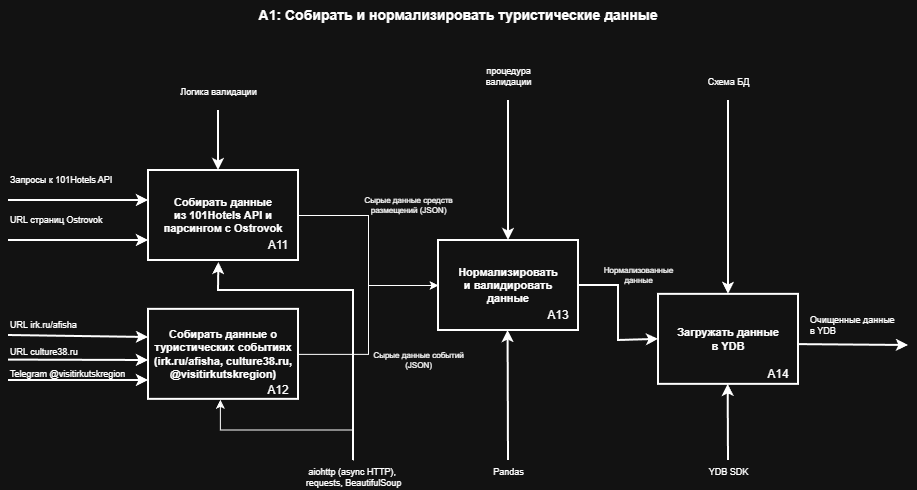

The diagram above was exported from draw.io. Its source (the exported page's mxGraphModel, read from the mxfile embedded in the PNG):
<mxGraphModel dx="1426" dy="788" grid="1" gridSize="10" guides="1" tooltips="1" connect="1" arrows="1" fold="1" page="1" pageScale="1" pageWidth="1200" pageHeight="800" math="0" shadow="0">
  <root>
    <mxCell id="0" />
    <mxCell id="1" parent="0" />
    <mxCell id="title_a1" parent="1" style="text;html=1;strokeColor=none;fillColor=none;align=center;verticalAlign=middle;whiteSpace=wrap;rounded=0;fontStyle=1;fontSize=14;" value="A1: Собирать и нормализировать туристические данные" vertex="1">
      <mxGeometry height="30" width="500" x="240" y="50" as="geometry" />
    </mxCell>
    <mxCell id="6ah-DL6A4u3qgUvOhIDl-17" edge="1" parent="1" source="block_a11" style="edgeStyle=orthogonalEdgeStyle;rounded=0;orthogonalLoop=1;jettySize=auto;html=1;entryX=0;entryY=0.5;entryDx=0;entryDy=0;" target="block_a13">
      <mxGeometry relative="1" as="geometry" />
    </mxCell>
    <mxCell id="block_a11" parent="1" style="rounded=0;whiteSpace=wrap;html=1;strokeWidth=2;fontStyle=1;fontSize=11;verticalAlign=middle;" value="Собирать данные&lt;br&gt;из 101Hotels API и&lt;br&gt;парсингом с Ostrovok" vertex="1">
      <mxGeometry height="90" width="150" x="180" y="220" as="geometry" />
    </mxCell>
    <mxCell id="block_a13" parent="1" style="rounded=0;whiteSpace=wrap;html=1;strokeWidth=2;fontStyle=1;fontSize=11;verticalAlign=middle;" value="Нормализировать&lt;br&gt;и валидировать&lt;br&gt;данные" vertex="1">
      <mxGeometry height="90" width="140" x="470" y="290" as="geometry" />
    </mxCell>
    <mxCell id="block_a14" parent="1" style="rounded=0;whiteSpace=wrap;html=1;strokeWidth=2;fontStyle=1;fontSize=11;verticalAlign=middle;" value="Загружать данные&lt;br&gt;в YDB" vertex="1">
      <mxGeometry height="90" width="140" x="690" y="343.85" as="geometry" />
    </mxCell>
    <mxCell id="i1_a1" edge="1" parent="1" style="endArrow=classic;html=1;strokeWidth=2;" value="">
      <mxGeometry relative="1" as="geometry">
        <mxPoint x="40" y="250" as="sourcePoint" />
        <mxPoint x="180" y="250" as="targetPoint" />
      </mxGeometry>
    </mxCell>
    <mxCell id="i1_a1_label" parent="1" style="text;html=1;align=left;verticalAlign=middle;fontSize=9;" value="Запросы к 101Hotels API" vertex="1">
      <mxGeometry height="20" width="130" x="40" y="220" as="geometry" />
    </mxCell>
    <mxCell id="i2_a1" edge="1" parent="1" style="endArrow=classic;html=1;strokeWidth=2;" value="">
      <mxGeometry relative="1" as="geometry">
        <mxPoint x="40" y="290" as="sourcePoint" />
        <mxPoint x="180" y="290" as="targetPoint" />
      </mxGeometry>
    </mxCell>
    <mxCell id="i2_a1_label" parent="1" style="text;html=1;align=left;verticalAlign=middle;fontSize=9;" value="URL страниц Ostrovok" vertex="1">
      <mxGeometry height="20" width="130" x="40" y="260" as="geometry" />
    </mxCell>
    <mxCell id="c1_a1" edge="1" parent="1" style="endArrow=classic;html=1;strokeWidth=2;" value="">
      <mxGeometry relative="1" as="geometry">
        <mxPoint x="250" y="160" as="sourcePoint" />
        <mxPoint x="250" y="220" as="targetPoint" />
      </mxGeometry>
    </mxCell>
    <mxCell id="c1_a1_label" parent="1" style="text;html=1;align=center;verticalAlign=bottom;fontSize=9;" value="Логика валидации" vertex="1">
      <mxGeometry height="30" width="100" x="200" y="120" as="geometry" />
    </mxCell>
    <mxCell id="c2_a1" edge="1" parent="1" style="endArrow=classic;html=1;strokeWidth=2;" value="">
      <mxGeometry relative="1" as="geometry">
        <mxPoint x="540" y="150" as="sourcePoint" />
        <mxPoint x="540" y="290" as="targetPoint" />
      </mxGeometry>
    </mxCell>
    <mxCell id="c2_a1_label" parent="1" style="text;html=1;align=center;verticalAlign=bottom;fontSize=9;" value="процедура&lt;br&gt;валидации" vertex="1">
      <mxGeometry height="30" width="100" x="490" y="110" as="geometry" />
    </mxCell>
    <mxCell id="c3_a1" edge="1" parent="1" style="endArrow=classic;html=1;strokeWidth=2;entryX=0.5;entryY=0;entryDx=0;entryDy=0;" target="block_a14" value="">
      <mxGeometry relative="1" as="geometry">
        <mxPoint x="760" y="150" as="sourcePoint" />
        <mxPoint x="819.58" y="295" as="targetPoint" />
      </mxGeometry>
    </mxCell>
    <mxCell id="c3_a1_label" parent="1" style="text;html=1;align=center;verticalAlign=bottom;fontSize=9;" value="Схема БД" vertex="1">
      <mxGeometry height="30" width="100" x="710" y="110" as="geometry" />
    </mxCell>
    <mxCell id="a11_a13_label" parent="1" style="text;html=1;align=center;verticalAlign=middle;fontSize=8;" value="Сырые данные средств&lt;div&gt;размещений (JSON)&lt;/div&gt;" vertex="1">
      <mxGeometry height="30" width="80" x="400" y="240.00000000000003" as="geometry" />
    </mxCell>
    <mxCell id="a13_to_a14" edge="1" parent="1" style="endArrow=classic;html=1;strokeWidth=2;entryX=0;entryY=0.5;entryDx=0;entryDy=0;rounded=0;curved=0;" target="block_a14" value="">
      <mxGeometry relative="1" as="geometry">
        <Array as="points">
          <mxPoint x="650" y="335" />
          <mxPoint x="650" y="390" />
        </Array>
        <mxPoint x="610" y="335" as="sourcePoint" />
        <mxPoint x="720" y="400" as="targetPoint" />
      </mxGeometry>
    </mxCell>
    <mxCell id="a13_a14_label" parent="1" style="text;html=1;align=center;verticalAlign=middle;fontSize=8;" value="Нормализованные&#10;данные" vertex="1">
      <mxGeometry height="30" width="100" x="620" y="310" as="geometry" />
    </mxCell>
    <mxCell id="o1_a1" edge="1" parent="1" style="endArrow=classic;html=1;strokeWidth=2;" value="">
      <mxGeometry relative="1" as="geometry">
        <mxPoint x="830" y="394.12" as="sourcePoint" />
        <mxPoint x="940" y="395" as="targetPoint" />
      </mxGeometry>
    </mxCell>
    <mxCell id="o1_a1_label" parent="1" style="text;html=1;align=left;verticalAlign=middle;fontSize=9;" value="Очищенные данные&lt;br&gt;в YDB" vertex="1">
      <mxGeometry height="30" width="90" x="840" y="360" as="geometry" />
    </mxCell>
    <mxCell id="m1_a1" edge="1" parent="1" source="m1_a1_label" style="endArrow=classic;html=1;strokeWidth=2;entryX=0.469;entryY=1.022;entryDx=0;entryDy=0;entryPerimeter=0;exitX=0.5;exitY=0;exitDx=0;exitDy=0;rounded=0;curved=0;" target="block_a11" value="">
      <mxGeometry relative="1" as="geometry">
        <Array as="points">
          <mxPoint x="385" y="340" />
          <mxPoint x="250" y="340" />
        </Array>
        <mxPoint x="380" y="500" as="sourcePoint" />
        <mxPoint x="250" y="340" as="targetPoint" />
      </mxGeometry>
    </mxCell>
    <mxCell id="m1_a1_label" parent="1" style="text;html=1;align=center;verticalAlign=top;fontSize=9;" value="aiohttp (async HTTP),&amp;nbsp;&lt;br&gt;&lt;div&gt;&lt;span style=&quot;background-color: transparent; color: light-dark(rgb(0, 0, 0), rgb(255, 255, 255));&quot;&gt;requests,&amp;nbsp;&lt;/span&gt;BeautifulSoup&lt;/div&gt;" vertex="1">
      <mxGeometry height="30" width="130" x="320" y="510" as="geometry" />
    </mxCell>
    <mxCell id="m2_a1" edge="1" parent="1" style="endArrow=classic;html=1;strokeWidth=2;" value="">
      <mxGeometry relative="1" as="geometry">
        <mxPoint x="540" y="510" as="sourcePoint" />
        <mxPoint x="539.58" y="380" as="targetPoint" />
      </mxGeometry>
    </mxCell>
    <mxCell id="m2_a1_label" parent="1" style="text;html=1;align=center;verticalAlign=top;fontSize=9;" value="Pandas" vertex="1">
      <mxGeometry height="30" width="100" x="490" y="510" as="geometry" />
    </mxCell>
    <mxCell id="m3_a1" edge="1" parent="1" source="m3_a1_label" style="endArrow=classic;html=1;strokeWidth=2;exitX=0.5;exitY=0;exitDx=0;exitDy=0;" value="">
      <mxGeometry relative="1" as="geometry">
        <mxPoint x="760.08" y="493.85" as="sourcePoint" />
        <mxPoint x="759.6600000000001" y="433.85" as="targetPoint" />
      </mxGeometry>
    </mxCell>
    <mxCell id="m3_a1_label" parent="1" style="text;html=1;align=center;verticalAlign=top;fontSize=9;" value="YDB SDK" vertex="1">
      <mxGeometry height="30" width="100" x="710" y="510" as="geometry" />
    </mxCell>
    <mxCell id="Eacdki-j7JN9UjCggGVj-1" parent="1" style="text;html=1;whiteSpace=wrap;strokeColor=none;fillColor=none;align=center;verticalAlign=middle;rounded=0;" value="A11" vertex="1">
      <mxGeometry height="30" width="60" x="280" y="280" as="geometry" />
    </mxCell>
    <mxCell id="Eacdki-j7JN9UjCggGVj-2" parent="1" style="text;html=1;whiteSpace=wrap;strokeColor=none;fillColor=none;align=center;verticalAlign=middle;rounded=0;" value="A13" vertex="1">
      <mxGeometry height="30" width="60" x="560" y="350" as="geometry" />
    </mxCell>
    <mxCell id="Eacdki-j7JN9UjCggGVj-3" parent="1" style="text;html=1;whiteSpace=wrap;strokeColor=none;fillColor=none;align=center;verticalAlign=middle;rounded=0;" value="A14" vertex="1">
      <mxGeometry height="30" width="60" x="780" y="409.43" as="geometry" />
    </mxCell>
    <mxCell id="6ah-DL6A4u3qgUvOhIDl-18" edge="1" parent="1" source="6ah-DL6A4u3qgUvOhIDl-2" style="edgeStyle=orthogonalEdgeStyle;rounded=0;orthogonalLoop=1;jettySize=auto;html=1;entryX=0;entryY=0.5;entryDx=0;entryDy=0;" target="block_a13">
      <mxGeometry relative="1" as="geometry" />
    </mxCell>
    <mxCell id="6ah-DL6A4u3qgUvOhIDl-2" parent="1" style="rounded=0;whiteSpace=wrap;html=1;strokeWidth=2;fontStyle=1;fontSize=11;verticalAlign=middle;" value="Собирать данные о туристических событиях (irk.ru/afisha, culture38.ru, @visitirkutskregion)" vertex="1">
      <mxGeometry height="90" width="150" x="180" y="358.85" as="geometry" />
    </mxCell>
    <mxCell id="6ah-DL6A4u3qgUvOhIDl-5" edge="1" parent="1" style="endArrow=classic;html=1;strokeWidth=2;" value="">
      <mxGeometry relative="1" as="geometry">
        <mxPoint x="40" y="385" as="sourcePoint" />
        <mxPoint x="180" y="387" as="targetPoint" />
      </mxGeometry>
    </mxCell>
    <mxCell id="6ah-DL6A4u3qgUvOhIDl-6" parent="1" style="text;html=1;align=left;verticalAlign=middle;fontSize=9;" value="URL irk.ru/afisha" vertex="1">
      <mxGeometry height="20" width="130" x="40" y="365" as="geometry" />
    </mxCell>
    <mxCell id="6ah-DL6A4u3qgUvOhIDl-7" edge="1" parent="1" style="endArrow=classic;html=1;strokeWidth=2;" value="">
      <mxGeometry relative="1" as="geometry">
        <mxPoint x="40" y="409.6" as="sourcePoint" />
        <mxPoint x="180" y="410" as="targetPoint" />
      </mxGeometry>
    </mxCell>
    <mxCell id="6ah-DL6A4u3qgUvOhIDl-8" parent="1" style="text;html=1;align=left;verticalAlign=middle;fontSize=9;" value="URL culture38.ru" vertex="1">
      <mxGeometry height="15.4" width="130" x="40" y="394.6" as="geometry" />
    </mxCell>
    <mxCell id="6ah-DL6A4u3qgUvOhIDl-10" edge="1" parent="1" style="endArrow=classic;html=1;strokeWidth=2;" value="">
      <mxGeometry relative="1" as="geometry">
        <mxPoint x="40" y="430" as="sourcePoint" />
        <mxPoint x="180" y="430" as="targetPoint" />
      </mxGeometry>
    </mxCell>
    <mxCell id="6ah-DL6A4u3qgUvOhIDl-11" parent="1" style="text;html=1;align=left;verticalAlign=middle;fontSize=9;" value="Telegram @visitirkutskregion" vertex="1">
      <mxGeometry height="18.85" width="130" x="40" y="415" as="geometry" />
    </mxCell>
    <mxCell id="6ah-DL6A4u3qgUvOhIDl-16" parent="1" style="text;html=1;whiteSpace=wrap;strokeColor=none;fillColor=none;align=center;verticalAlign=middle;rounded=0;" value="A12" vertex="1">
      <mxGeometry height="30" width="60" x="280" y="425" as="geometry" />
    </mxCell>
    <mxCell id="6ah-DL6A4u3qgUvOhIDl-19" parent="1" style="text;html=1;align=center;verticalAlign=middle;fontSize=8;" value="&lt;div&gt;Сырые данные событий&lt;/div&gt;&lt;div&gt;(JSON)&lt;/div&gt;" vertex="1">
      <mxGeometry height="30" width="80" x="410" y="394.6" as="geometry" />
    </mxCell>
    <mxCell id="6ah-DL6A4u3qgUvOhIDl-21" edge="1" parent="1" source="m1_a1_label" style="edgeStyle=orthogonalEdgeStyle;rounded=0;orthogonalLoop=1;jettySize=auto;html=1;entryX=0.479;entryY=1.005;entryDx=0;entryDy=0;entryPerimeter=0;" target="6ah-DL6A4u3qgUvOhIDl-2">
      <mxGeometry relative="1" as="geometry" />
    </mxCell>
  </root>
</mxGraphModel>